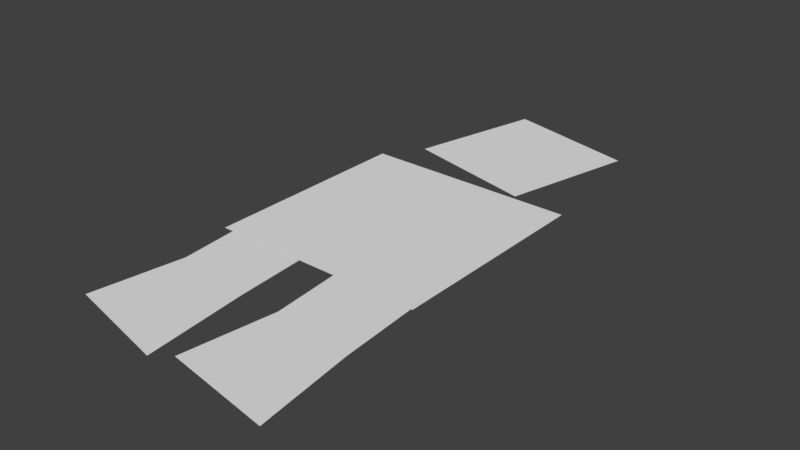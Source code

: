 # Source: untitled.blend  (saved by Blender 2.79.0; exported with 4.5.12 LTS)
import bpy
from mathutils import Matrix  # noqa: F401  (used for matrix-valued properties, if any)

bpy.ops.wm.read_factory_settings(use_empty=True)
scene = bpy.context.scene
scene.name = 'Scene'

# ---- collections
col_collection_1 = bpy.data.collections.new('Collection 1'); scene.collection.children.link(col_collection_1)

# ---- materials (node trees are filled in below, after node groups)
mat_material = bpy.data.materials.new('Material')
mat_material.alpha_threshold = 0.0
mat_material.use_transparent_shadow = False
mat_material.roughness = 0.5
mat_material.line_color = (0.0, 0.0, 0.0, 1.0)

# ---- material node trees

# ---- world
world_world = bpy.data.worlds.new('World'); scene.world = world_world
world_world.color = (0.05088, 0.05088, 0.05088)
world_world.use_sun_shadow = False
world_world.sun_shadow_jitter_overblur = 0.0
world_world.cycles.sampling_method = 'MANUAL'

# ---- meshes
me_cube = bpy.data.meshes.new('Cube')
me_cube.from_pydata([(0.5564, 0.6814, -0.003046), (0.5564, -0.4361, -0.003046), (-0.561, 0.6814, 0.003046), (-0.561, -0.4361, 0.003045), (-0.4298, 0.875, 0.00197), (-0.2601, 1.578, 0.00197), (0.2728, 0.7053, -0.00197), (0.4425, 1.408, -0.00197), (-0.5565, -1.212, 0.00197), (-0.5242, -0.2673, 0.00197), (0.1539, -0.7984, 0.00197), (0.1142, -0.3272, 0.00197), (-0.4821, -0.7369, 0.00197), (-0.001992, -1.337, -1.509e-07), (-0.09462, -0.2638, 1.509e-07), (0.08377, -1.274, 0.00197), (-0.05739, -0.8014, 0.0), (0.6389, -1.365, -1.509e-07), (0.5438, -0.3237, 1.509e-07), (0.5792, -0.859, 0.0)], [], [(0, 3, 1), (5, 6, 7), (0, 2, 3), (5, 4, 6), (10, 17, 19), (10, 18, 11), (12, 14, 9), (12, 13, 16), (10, 15, 17), (10, 19, 18), (12, 16, 14), (12, 8, 13)])
_uv = me_cube.uv_layers.new(name='UVMap')
_uv.uv.foreach_set('vector', [0.897, 0.9622, 0.5146, 0.5797, 0.897, 0.58, 0.06967, 1.02, 0.3918, 0.6824, 0.3995, 1.012, 0.897, 0.9622, 0.5146, 0.9622, 0.5146, 0.5797, 0.06967, 1.02, 0.06192, 0.6901, 0.3918, 0.6824, 0.06265, 0.3014, 0.3262, -0.00628, 0.2937, 0.2687, 0.06265, 0.3014, 0.2745, 0.5596, 0.04109, 0.5575, 0.04337, 0.3033, 0.2779, 0.5898, 0.01792, 0.5875, 0.04337, 0.3033, 0.3515, 0.02356, 0.3004, 0.2646, 0.06265, 0.3014, 0.02452, 0.04264, 0.3262, -0.00628, 0.06265, 0.3014, 0.2937, 0.2687, 0.2745, 0.5596, 0.04337, 0.3033, 0.3004, 0.2646, 0.2779, 0.5898, 0.04337, 0.3033, -0.001643, 0.01569, 0.3515, 0.02356])
me_cube.materials.append(mat_material)
me_cube.use_remesh_preserve_volume = False
me_cube.use_remesh_preserve_attributes = False
me_cube.use_mirror_vertex_groups = False
me_cube.update()
arm_armature = bpy.data.armatures.new('Armature')  # bones are not reproduced

# ---- objects
ob_armature = bpy.data.objects.new('Armature', arm_armature)
ob_cube = bpy.data.objects.new('Cube', me_cube)

# ---- transforms, parenting, visibility, modifiers, constraints
ob_armature.location = (0.0, 0.0, 0.0)
ob_armature.lineart.crease_threshold = 0.0
ob_cube.parent = ob_armature
ob_cube.location = (0.0, 0.0, 0.0)
ob_cube.lock_rotations_4d = False
ob_cube.empty_display_type = 'ARROWS'
ob_cube.lineart.crease_threshold = 0.0
_vg = ob_cube.vertex_groups.new(name='body')
_vg.add([0, 1, 2, 3, 9, 11, 14, 18], 1.0, 'REPLACE')
_vg = ob_cube.vertex_groups.new(name='head')
_vg.add([4, 5, 6, 7], 1.0, 'REPLACE')
_vg = ob_cube.vertex_groups.new(name='legLeft')
_vg.add([8, 12, 13, 16], 1.0, 'REPLACE')
_vg = ob_cube.vertex_groups.new(name='legRight')
_vg.add([10, 15, 17, 19], 1.0, 'REPLACE')
_m = ob_cube.modifiers.new('Armature', 'ARMATURE')
_m.object = ob_armature

# ---- collection membership
col_collection_1.objects.link(ob_armature)
col_collection_1.objects.link(ob_cube)

# ---- scene / render settings (as saved in the file)
scene.frame_start = 1; scene.frame_end = 250; scene.frame_set(20)
scene.render.engine = 'BLENDER_EEVEE_NEXT'
scene.render.resolution_percentage = 50
scene.render.dither_intensity = 0.0
scene.cycles.use_denoising = False
scene.cycles.samples = 128
scene.cycles.sampling_pattern = 'TABULATED_SOBOL'
scene.cycles.use_adaptive_sampling = False
scene.cycles.use_light_tree = False
scene.cycles.blur_glossy = 0.0
scene.cycles.sample_clamp_indirect = 0.0
scene.view_settings.view_transform = 'Standard'
bpy.context.view_layer.update()

# ---- added for rendering (the .blend has no active camera and no usable light): camera, sun
cam_auto = bpy.data.cameras.new('AutoCamera')
cam_auto.lens = 50.0
cam_auto.sensor_width = 36.0
cam_auto.clip_end = 1000.0
ob_auto_camera = bpy.data.objects.new('AutoCamera', cam_auto)
scene.collection.objects.link(ob_auto_camera)
ob_auto_camera.location = (2.97926, -3.42212, 2.35227)
ob_auto_camera.rotation_euler = (1.09748, -7.21219e-08, 0.694738)
scene.camera = ob_auto_camera
light_auto_sun = bpy.data.lights.new('AutoSun', 'SUN')
light_auto_sun.energy = 3.0
light_auto_sun.angle = 0.0523599
ob_auto_sun = bpy.data.objects.new('AutoSun', light_auto_sun)
scene.collection.objects.link(ob_auto_sun)
ob_auto_sun.rotation_euler = (0.872665, 0.174533, 0.523599)
bpy.context.view_layer.update()

